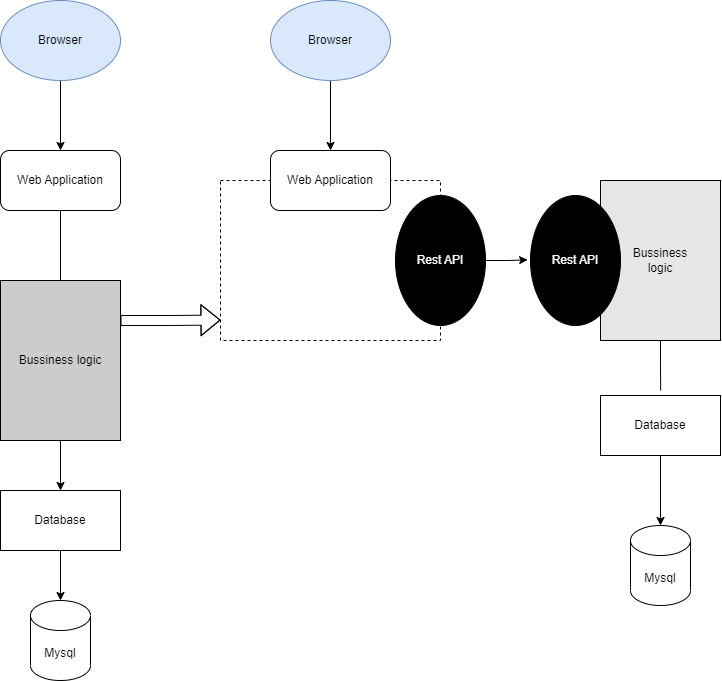

The diagram above was exported from draw.io. Its source (the exported page's mxGraphModel, read from the mxfile embedded in the PNG):
<mxGraphModel dx="2170" dy="1105" grid="1" gridSize="10" guides="1" tooltips="1" connect="1" arrows="1" fold="1" page="1" pageScale="1" pageWidth="850" pageHeight="1100" math="0" shadow="0">
  <root>
    <mxCell id="0" />
    <mxCell id="1" parent="0" />
    <mxCell id="GsbMTTzg88tbAaN8HNtX-19" style="edgeStyle=orthogonalEdgeStyle;rounded=0;orthogonalLoop=1;jettySize=auto;html=1;exitX=0.5;exitY=1;exitDx=0;exitDy=0;entryX=0.5;entryY=0;entryDx=0;entryDy=0;" edge="1" parent="1" source="GsbMTTzg88tbAaN8HNtX-1" target="GsbMTTzg88tbAaN8HNtX-2">
      <mxGeometry relative="1" as="geometry" />
    </mxCell>
    <mxCell id="GsbMTTzg88tbAaN8HNtX-1" value="Browser" style="ellipse;whiteSpace=wrap;html=1;fillColor=#dae8fc;strokeColor=#6c8ebf;" vertex="1" parent="1">
      <mxGeometry x="140" y="50" width="120" height="80" as="geometry" />
    </mxCell>
    <mxCell id="GsbMTTzg88tbAaN8HNtX-23" style="edgeStyle=orthogonalEdgeStyle;rounded=0;orthogonalLoop=1;jettySize=auto;html=1;exitX=0.5;exitY=1;exitDx=0;exitDy=0;entryX=0.5;entryY=0;entryDx=0;entryDy=0;endArrow=none;endFill=0;" edge="1" parent="1" source="GsbMTTzg88tbAaN8HNtX-2" target="GsbMTTzg88tbAaN8HNtX-3">
      <mxGeometry relative="1" as="geometry" />
    </mxCell>
    <mxCell id="GsbMTTzg88tbAaN8HNtX-2" value="Web Application" style="rounded=1;whiteSpace=wrap;html=1;" vertex="1" parent="1">
      <mxGeometry x="140" y="200" width="120" height="60" as="geometry" />
    </mxCell>
    <mxCell id="GsbMTTzg88tbAaN8HNtX-15" style="edgeStyle=orthogonalEdgeStyle;rounded=0;orthogonalLoop=1;jettySize=auto;html=1;exitX=1;exitY=0.25;exitDx=0;exitDy=0;entryX=0;entryY=0.872;entryDx=0;entryDy=0;entryPerimeter=0;shape=flexArrow;" edge="1" parent="1" source="GsbMTTzg88tbAaN8HNtX-3" target="GsbMTTzg88tbAaN8HNtX-6">
      <mxGeometry relative="1" as="geometry" />
    </mxCell>
    <mxCell id="GsbMTTzg88tbAaN8HNtX-21" style="edgeStyle=orthogonalEdgeStyle;rounded=0;orthogonalLoop=1;jettySize=auto;html=1;entryX=0.5;entryY=0;entryDx=0;entryDy=0;" edge="1" parent="1" source="GsbMTTzg88tbAaN8HNtX-3" target="GsbMTTzg88tbAaN8HNtX-4">
      <mxGeometry relative="1" as="geometry" />
    </mxCell>
    <mxCell id="GsbMTTzg88tbAaN8HNtX-3" value="Bussiness logic" style="rounded=0;whiteSpace=wrap;html=1;fillColor=#CCCCCC;" vertex="1" parent="1">
      <mxGeometry x="140" y="330" width="120" height="160" as="geometry" />
    </mxCell>
    <mxCell id="GsbMTTzg88tbAaN8HNtX-25" style="edgeStyle=orthogonalEdgeStyle;rounded=0;orthogonalLoop=1;jettySize=auto;html=1;exitX=0.5;exitY=1;exitDx=0;exitDy=0;entryX=0.5;entryY=0;entryDx=0;entryDy=0;entryPerimeter=0;fontColor=#FFFFFF;endArrow=classic;endFill=1;" edge="1" parent="1" source="GsbMTTzg88tbAaN8HNtX-4" target="GsbMTTzg88tbAaN8HNtX-5">
      <mxGeometry relative="1" as="geometry" />
    </mxCell>
    <mxCell id="GsbMTTzg88tbAaN8HNtX-4" value="Database" style="rounded=0;whiteSpace=wrap;html=1;" vertex="1" parent="1">
      <mxGeometry x="140" y="540" width="120" height="60" as="geometry" />
    </mxCell>
    <mxCell id="GsbMTTzg88tbAaN8HNtX-5" value="Mysql" style="shape=cylinder3;whiteSpace=wrap;html=1;boundedLbl=1;backgroundOutline=1;size=15;" vertex="1" parent="1">
      <mxGeometry x="170" y="650" width="60" height="80" as="geometry" />
    </mxCell>
    <mxCell id="GsbMTTzg88tbAaN8HNtX-6" value="" style="rounded=0;whiteSpace=wrap;html=1;dashed=1;" vertex="1" parent="1">
      <mxGeometry x="360" y="230" width="220" height="160" as="geometry" />
    </mxCell>
    <mxCell id="GsbMTTzg88tbAaN8HNtX-7" value="Web Application" style="rounded=1;whiteSpace=wrap;html=1;" vertex="1" parent="1">
      <mxGeometry x="410" y="200" width="120" height="60" as="geometry" />
    </mxCell>
    <mxCell id="GsbMTTzg88tbAaN8HNtX-20" style="edgeStyle=orthogonalEdgeStyle;rounded=0;orthogonalLoop=1;jettySize=auto;html=1;exitX=0.5;exitY=1;exitDx=0;exitDy=0;entryX=0.5;entryY=0;entryDx=0;entryDy=0;" edge="1" parent="1" source="GsbMTTzg88tbAaN8HNtX-8" target="GsbMTTzg88tbAaN8HNtX-7">
      <mxGeometry relative="1" as="geometry" />
    </mxCell>
    <mxCell id="GsbMTTzg88tbAaN8HNtX-8" value="Browser" style="ellipse;whiteSpace=wrap;html=1;fillColor=#dae8fc;strokeColor=#6c8ebf;" vertex="1" parent="1">
      <mxGeometry x="410" y="50" width="120" height="80" as="geometry" />
    </mxCell>
    <mxCell id="GsbMTTzg88tbAaN8HNtX-18" style="edgeStyle=orthogonalEdgeStyle;rounded=0;orthogonalLoop=1;jettySize=auto;html=1;entryX=-0.032;entryY=0.495;entryDx=0;entryDy=0;entryPerimeter=0;" edge="1" parent="1" source="GsbMTTzg88tbAaN8HNtX-9" target="GsbMTTzg88tbAaN8HNtX-10">
      <mxGeometry relative="1" as="geometry" />
    </mxCell>
    <mxCell id="GsbMTTzg88tbAaN8HNtX-9" value="Rest API" style="ellipse;whiteSpace=wrap;html=1;fillColor=#000000;fontColor=#FFFFFF;" vertex="1" parent="1">
      <mxGeometry x="535" y="245" width="90" height="130" as="geometry" />
    </mxCell>
    <mxCell id="GsbMTTzg88tbAaN8HNtX-24" style="edgeStyle=orthogonalEdgeStyle;rounded=0;orthogonalLoop=1;jettySize=auto;html=1;exitX=0.5;exitY=1;exitDx=0;exitDy=0;endArrow=none;endFill=0;" edge="1" parent="1" source="GsbMTTzg88tbAaN8HNtX-11">
      <mxGeometry relative="1" as="geometry">
        <mxPoint x="800.1764705882354" y="440" as="targetPoint" />
      </mxGeometry>
    </mxCell>
    <mxCell id="GsbMTTzg88tbAaN8HNtX-11" value="Bussiness &lt;br&gt;logic" style="rounded=0;whiteSpace=wrap;html=1;fillColor=#E6E6E6;" vertex="1" parent="1">
      <mxGeometry x="740" y="230" width="120" height="160" as="geometry" />
    </mxCell>
    <mxCell id="GsbMTTzg88tbAaN8HNtX-10" value="Rest API" style="ellipse;whiteSpace=wrap;html=1;fontColor=#FFFFFF;fillColor=#000000;" vertex="1" parent="1">
      <mxGeometry x="670" y="245" width="90" height="130" as="geometry" />
    </mxCell>
    <mxCell id="GsbMTTzg88tbAaN8HNtX-22" style="edgeStyle=orthogonalEdgeStyle;rounded=0;orthogonalLoop=1;jettySize=auto;html=1;exitX=0.5;exitY=1;exitDx=0;exitDy=0;entryX=0.5;entryY=0;entryDx=0;entryDy=0;entryPerimeter=0;" edge="1" parent="1" source="GsbMTTzg88tbAaN8HNtX-12" target="GsbMTTzg88tbAaN8HNtX-13">
      <mxGeometry relative="1" as="geometry" />
    </mxCell>
    <mxCell id="GsbMTTzg88tbAaN8HNtX-12" value="Database" style="rounded=0;whiteSpace=wrap;html=1;" vertex="1" parent="1">
      <mxGeometry x="740" y="445" width="120" height="60" as="geometry" />
    </mxCell>
    <mxCell id="GsbMTTzg88tbAaN8HNtX-13" value="Mysql" style="shape=cylinder3;whiteSpace=wrap;html=1;boundedLbl=1;backgroundOutline=1;size=15;" vertex="1" parent="1">
      <mxGeometry x="770" y="575" width="60" height="80" as="geometry" />
    </mxCell>
  </root>
</mxGraphModel>